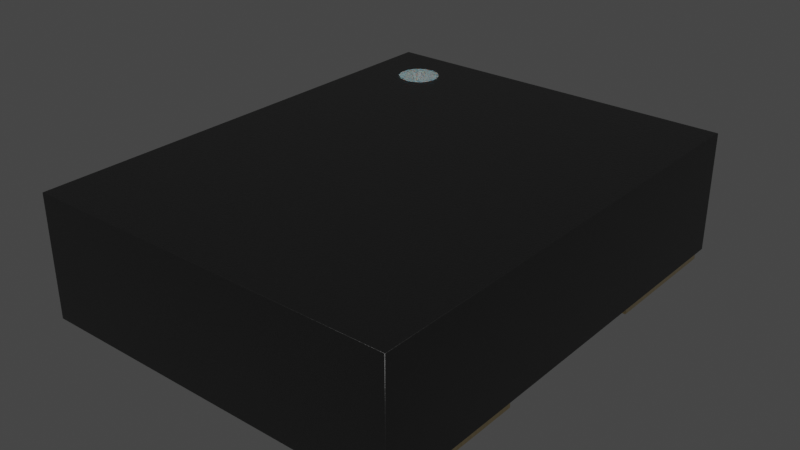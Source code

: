# Source: Oscillator_SMD_Abracon_ASEMB_3.2x2.5mm.blend  (saved by Blender 3.2.14; exported with 4.5.12 LTS)
import bpy
from mathutils import Matrix  # noqa: F401  (used for matrix-valued properties, if any)

bpy.ops.wm.read_factory_settings(use_empty=True)
scene = bpy.context.scene
scene.name = 'Scene'

# ---- collections
col_collection = bpy.data.collections.new('Collection'); scene.collection.children.link(col_collection)

# ---- materials (node trees are filled in below, after node groups)
mat_white_markings = bpy.data.materials.new('white_markings')
mat_white_markings.use_transparent_shadow = False
mat_white_markings.preview_render_type = 'FLAT'
mat_plastic_chip = bpy.data.materials.new('plastic_chip')
mat_plastic_chip.use_transparent_shadow = False
mat_plastic_chip.preview_render_type = 'CUBE'
mat_metal_goldpins_1 = bpy.data.materials.new('metal_goldpins_1')
mat_metal_goldpins_1.alpha_threshold = 0.0
mat_metal_goldpins_1.use_transparent_shadow = False
mat_metal_goldpins_1.preview_render_type = 'CUBE'
mat_metal_goldpins_1.diffuse_color = (0.5, 0.4018, 0.08046, 1.0)
mat_metal_goldpins_1.specular_color = (0.01, 0.05, 0.01)
mat_metal_goldpins_1.roughness = 0.5

# ---- material node trees
mat_white_markings.use_nodes = True; mat_white_markings.node_tree.nodes.clear()
_N = mat_white_markings.node_tree.nodes; _L = mat_white_markings.node_tree.links
n0 = _N.new('ShaderNodeOutputMaterial'); n0.name = 'Material Output'; n0.location = (300, 300)
n1 = _N.new('ShaderNodeBsdfPrincipled'); n1.name = 'Principled BSDF'; n1.location = (-34, 272)
n1.distribution = 'GGX'
n1.subsurface_method = 'BURLEY'
n1.inputs[1].default_value = 0.02
n1.inputs[2].default_value = 0.4636
n1.inputs[3].default_value = 1.4
n1.inputs[8].default_value = 1.0
n1.inputs[10].default_value = 0.3682
n1.inputs[13].default_value = 0.6591
n1.inputs[18].default_value = 0.2318
n1.inputs[20].default_value = 0.6709
n1.inputs[24].default_value = 0.1191
n1.inputs[27].default_value = (0.0, 0.0, 0.0, 1.0)
n1.inputs[28].default_value = 1.0
n2 = _N.new('ShaderNodeMapping'); n2.name = 'Mapping'; n2.location = (-1010, 265)
n2.inputs[3].default_value = (3.0, 1.0, 1.0)
n3 = _N.new('ShaderNodeTexCoord'); n3.name = 'Texture Coordinate'; n3.location = (-1250, 180)
n4 = _N.new('ShaderNodeBump'); n4.name = 'Bump'; n4.location = (-376, -99)
n4.inputs[0].default_value = 0.05
n4.inputs[1].default_value = 1.0
n4.inputs[2].default_value = 1.0
n5 = _N.new('ShaderNodeTexNoise'); n5.name = 'Noise Texture'; n5.location = (-662, 176)
n5.inputs[2].default_value = 88.0
n5.inputs[3].default_value = 10.8
n5.inputs[4].default_value = 0.9167
n5.inputs[8].default_value = 1.6
n6 = _N.new('ShaderNodeValToRGB'); n6.name = 'ColorRamp'; n6.location = (-354, 186)
while len(n6.color_ramp.elements) > 1: n6.color_ramp.elements.remove(n6.color_ramp.elements[-1])
n6.color_ramp.elements[0].position = 0.0; n6.color_ramp.elements[0].color = (0.2596, 0.2596, 0.2596, 1.0)
_e = n6.color_ramp.elements.new(1.0); _e.color = (0.6303, 0.6303, 0.6303, 1.0)
n7 = _N.new('ShaderNodeMix'); n7.name = 'Mix'; n7.location = (-204, 152)
n7.data_type = 'RGBA'
n7.inputs[0].default_value = 0.3682
n7.inputs[7].default_value = (0.2525, 0.2525, 0.2525, 1.0)
_L.new(n5.outputs[0], n6.inputs[0])
_L.new(n1.outputs[0], n0.inputs[0])
_L.new(n3.outputs[2], n2.inputs[0])
_L.new(n2.outputs[0], n5.inputs[0])
_L.new(n5.outputs[0], n4.inputs[3])
_L.new(n4.outputs[0], n1.inputs[5])
_L.new(n6.outputs[0], n7.inputs[6])
_L.new(n7.outputs[2], n1.inputs[0])
n0.is_active_output = True
mat_plastic_chip.use_nodes = True; mat_plastic_chip.node_tree.nodes.clear()
_N = mat_plastic_chip.node_tree.nodes; _L = mat_plastic_chip.node_tree.links
n0 = _N.new('ShaderNodeBsdfPrincipled'); n0.name = 'Principled BSDF'; n0.location = (10, 300)
n0.distribution = 'GGX'
n0.subsurface_method = 'BURLEY'
n0.inputs[0].default_value = (0.009312, 0.009312, 0.009312, 1.0)
n0.inputs[1].default_value = 0.1372
n0.inputs[2].default_value = 0.3706
n0.inputs[3].default_value = 1.45
n0.inputs[27].default_value = (0.0, 0.0, 0.0, 1.0)
n0.inputs[28].default_value = 1.0
n1 = _N.new('ShaderNodeOutputMaterial'); n1.name = 'Material Output'; n1.location = (300, 300)
n2 = _N.new('ShaderNodeTexNoise'); n2.name = 'Noise Texture'; n2.location = (-893, 54)
n2.inputs[2].default_value = 200.0
n2.inputs[3].default_value = 3.6
n2.inputs[4].default_value = 0.8375
n3 = _N.new('ShaderNodeBump'); n3.name = 'Bump'; n3.location = (-604, -53)
n3.inputs[0].default_value = 0.08
n3.inputs[1].default_value = 1.0
n3.inputs[2].default_value = 1.0
_L.new(n0.outputs[0], n1.inputs[0])
_L.new(n2.outputs[0], n3.inputs[3])
_L.new(n3.outputs[0], n0.inputs[5])
n1.is_active_output = True
mat_metal_goldpins_1.use_nodes = True; mat_metal_goldpins_1.node_tree.nodes.clear()
_N = mat_metal_goldpins_1.node_tree.nodes; _L = mat_metal_goldpins_1.node_tree.links
n0 = _N.new('ShaderNodeOutputMaterial'); n0.name = 'Material Output'; n0.location = (398, 300)
n1 = _N.new('ShaderNodeBsdfPrincipled'); n1.name = 'Principled BSDF'; n1.location = (108, 300)
n1.distribution = 'GGX'
n1.subsurface_method = 'BURLEY'
n1.inputs[1].default_value = 1.0
n1.inputs[2].default_value = 0.1841
n1.inputs[3].default_value = 1.45
n1.inputs[8].default_value = 1.0
n1.inputs[10].default_value = 0.02727
n1.inputs[13].default_value = 0.475
n1.inputs[20].default_value = 0.2891
n1.inputs[24].default_value = 0.03545
n1.inputs[27].default_value = (0.0, 0.0, 0.0, 1.0)
n1.inputs[28].default_value = 1.0
n2 = _N.new('ShaderNodeMapping'); n2.name = 'Mapping'; n2.location = (-783, 233)
n2.vector_type = 'VECTOR'
n2.inputs[3].default_value = (29.8, 40.0, 1.0)
n3 = _N.new('ShaderNodeTexCoord'); n3.name = 'Texture Coordinate'; n3.location = (-1071, 295)
n4 = _N.new('ShaderNodeTexNoise'); n4.name = 'Noise Texture'; n4.location = (-553, 188)
n4.inputs[3].default_value = 13.2
n4.inputs[4].default_value = 0.8833
n4.inputs[8].default_value = 4.0
n5 = _N.new('ShaderNodeValToRGB'); n5.name = 'ColorRamp'; n5.location = (-286, 264)
while len(n5.color_ramp.elements) > 1: n5.color_ramp.elements.remove(n5.color_ramp.elements[-1])
n5.color_ramp.elements[0].position = 0.3295; n5.color_ramp.elements[0].color = (0.9756, 0.7616, 0.4151, 1.0)
_e = n5.color_ramp.elements.new(0.8); _e.color = (0.2997, 0.2211, 0.05513, 1.0)
n6 = _N.new('ShaderNodeMix'); n6.name = 'Mix'; n6.location = (-62, 180)
n6.data_type = 'RGBA'
n6.inputs[0].default_value = 0.02727
n6.inputs[7].default_value = (0.5518, 0.2626, 0.03915, 1.0)
_L.new(n1.outputs[0], n0.inputs[0])
_L.new(n2.outputs[0], n4.inputs[0])
_L.new(n3.outputs[0], n2.inputs[0])
_L.new(n4.outputs[0], n5.inputs[0])
_L.new(n5.outputs[0], n6.inputs[6])
_L.new(n6.outputs[2], n1.inputs[0])
n0.is_active_output = True

# ---- world
world_world = bpy.data.worlds.new('World'); scene.world = world_world
world_world.use_nodes = True; world_world.node_tree.nodes.clear()
_N = world_world.node_tree.nodes; _L = world_world.node_tree.links
n0 = _N.new('ShaderNodeOutputWorld'); n0.name = 'World Output'; n0.location = (300, 300)
n1 = _N.new('ShaderNodeBackground'); n1.name = 'Background'; n1.location = (10, 300)
n1.inputs[0].default_value = (0.05088, 0.05088, 0.05088, 1.0)
_L.new(n1.outputs[0], n0.inputs[0])
n0.is_active_output = True
world_world.color = (0.05088, 0.05088, 0.05088)
world_world.use_sun_shadow = False
world_world.sun_shadow_jitter_overblur = 0.0

# ---- meshes
me_shape_9_indexedfaceset_003 = bpy.data.meshes.new('SHAPE_9_IndexedFaceSet.003')
me_shape_9_indexedfaceset_003.from_pydata([(-1.25, -1.6, 0.84), (0.4499, 1.5, 0.02002), (1.25, 1.6, 0.02002), (-0.4501, 0.8501, 0.02001), (-1.25, -0.5999, 0.02001), (-0.4501, -0.5999, 0.02001), (-1.25, -1.6, 0.02001), (1.25, -1.6, 0.02002), (1.25, -1.6, 0.84), (1.25, 1.6, 0.84), (-1.25, -0.5999, -0.009985), (-1.25, 1.5, -0.009985), (-1.25, 1.5, 0.02001), (-1.25, 1.6, 0.02001), (-1.25, 1.6, 0.84), (1.25, -1.5, 0.02002), (1.25, -0.5999, 0.02002), (1.25, 0.6001, 0.02002), (1.25, 1.5, 0.02002), (-0.4501, 1.5, -0.009985), (-0.4501, 1.5, 0.02001), (-1.25, 0.6001, 0.02001), (-0.7001, 0.6001, -0.009985), (-1.25, 0.6001, -0.009985), (-0.4501, -1.5, 0.02001), (-1.25, -1.5, 0.02001), (-0.4501, -0.5999, -0.009985), (-0.4501, -1.5, -0.009985), (-1.25, -1.5, -0.009985), (0.4499, 1.5, -0.009985), (1.25, 1.5, -0.009985), (0.4499, 0.6001, -0.009985), (0.4499, 0.6001, 0.02002), (1.25, 0.6001, -0.009985), (0.4499, -0.5999, 0.02002), (1.25, -1.5, -0.009985), (0.4499, -1.5, 0.02002), (0.4499, -0.5999, -0.009985), (1.25, -0.5999, -0.009985), (0.4499, -1.5, -0.009985), (-0.7001, 0.6001, 0.02001), (-0.4501, 0.8501, -0.009985), (-0.8557, 1.375, 0.84), (-0.8557, 1.375, 0.844), (-0.8284, 1.373, 0.84), (-0.8284, 1.373, 0.844), (-0.8022, 1.365, 0.84), (-0.8022, 1.365, 0.844), (-0.778, 1.352, 0.84), (-0.778, 1.352, 0.844), (-0.7567, 1.334, 0.84), (-0.7567, 1.334, 0.844), (-0.7393, 1.313, 0.84), (-0.7393, 1.313, 0.844), (-0.7264, 1.289, 0.84), (-0.7264, 1.289, 0.844), (-0.7184, 1.263, 0.84), (-0.7184, 1.263, 0.844), (-0.7157, 1.235, 0.84), (-0.7157, 1.235, 0.844), (-0.7184, 1.208, 0.84), (-0.7184, 1.208, 0.844), (-0.7264, 1.182, 0.84), (-0.7264, 1.182, 0.844), (-0.7393, 1.158, 0.84), (-0.7393, 1.158, 0.844), (-0.7567, 1.136, 0.84), (-0.7567, 1.136, 0.844), (-0.778, 1.119, 0.84), (-0.778, 1.119, 0.844), (-0.8022, 1.106, 0.84), (-0.8022, 1.106, 0.844), (-0.8284, 1.098, 0.84), (-0.8284, 1.098, 0.844), (-0.8557, 1.095, 0.84), (-0.8557, 1.095, 0.844), (-0.8831, 1.098, 0.84), (-0.8831, 1.098, 0.844), (-0.9093, 1.106, 0.84), (-0.9093, 1.106, 0.844), (-0.9335, 1.119, 0.84), (-0.9335, 1.119, 0.844), (-0.9547, 1.136, 0.84), (-0.9547, 1.136, 0.844), (-0.9721, 1.158, 0.84), (-0.9721, 1.158, 0.844), (-0.9851, 1.182, 0.84), (-0.9851, 1.182, 0.844), (-0.9931, 1.208, 0.84), (-0.9931, 1.208, 0.844), (-0.9957, 1.235, 0.84), (-0.9957, 1.235, 0.844), (-0.9931, 1.263, 0.84), (-0.9931, 1.263, 0.844), (-0.9851, 1.289, 0.84), (-0.9851, 1.289, 0.844), (-0.9721, 1.313, 0.84), (-0.9721, 1.313, 0.844), (-0.9547, 1.334, 0.84), (-0.9547, 1.334, 0.844), (-0.9335, 1.352, 0.84), (-0.9335, 1.352, 0.844), (-0.9093, 1.365, 0.84), (-0.9093, 1.365, 0.844), (-0.8831, 1.373, 0.84), (-0.8831, 1.373, 0.844)], [], [(3, 20, 19), (3, 19, 41), (1, 18, 2), (3, 32, 1), (3, 1, 20), (13, 1, 2), (13, 20, 1), (12, 20, 13), (40, 32, 3), (34, 16, 17), (34, 17, 32), (5, 34, 32), (5, 32, 40), (36, 7, 15), (4, 40, 21), (4, 5, 40), (24, 36, 34), (24, 34, 5), (6, 24, 25), (6, 7, 36), (6, 36, 24), (0, 7, 6), (0, 8, 7), (9, 14, 13), (9, 13, 2), (0, 6, 25), (4, 25, 28), (4, 28, 10), (4, 0, 25), (12, 21, 23), (12, 23, 11), (14, 4, 21), (14, 12, 13), (14, 0, 4), (14, 21, 12), (8, 15, 7), (16, 35, 15), (16, 38, 35), (16, 15, 8), (30, 33, 17), (18, 30, 17), (9, 17, 16), (9, 2, 18), (9, 16, 8), (9, 18, 17), (20, 12, 11), (20, 11, 19), (21, 40, 22), (21, 22, 23), (41, 19, 11), (22, 11, 23), (22, 41, 11), (5, 4, 10), (5, 10, 26), (24, 5, 26), (24, 26, 27), (25, 24, 27), (25, 27, 28), (27, 26, 10), (27, 10, 28), (18, 1, 29), (18, 29, 30), (32, 17, 33), (32, 33, 31), (1, 32, 31), (1, 31, 29), (31, 33, 30), (31, 30, 29), (16, 34, 37), (16, 37, 38), (36, 15, 35), (36, 35, 39), (34, 36, 39), (34, 39, 37), (39, 38, 37), (35, 38, 39), (8, 0, 14), (8, 14, 9), (3, 22, 40), (3, 41, 22), (42, 43, 45, 44), (44, 45, 47, 46), (46, 47, 49, 48), (48, 49, 51, 50), (50, 51, 53, 52), (52, 53, 55, 54), (54, 55, 57, 56), (56, 57, 59, 58), (58, 59, 61, 60), (60, 61, 63, 62), (62, 63, 65, 64), (64, 65, 67, 66), (66, 67, 69, 68), (68, 69, 71, 70), (70, 71, 73, 72), (72, 73, 75, 74), (74, 75, 77, 76), (76, 77, 79, 78), (78, 79, 81, 80), (80, 81, 83, 82), (82, 83, 85, 84), (84, 85, 87, 86), (86, 87, 89, 88), (88, 89, 91, 90), (90, 91, 93, 92), (92, 93, 95, 94), (94, 95, 97, 96), (96, 97, 99, 98), (98, 99, 101, 100), (100, 101, 103, 102), (45, 43, 105, 103, 101, 99, 97, 95, 93, 91, 89, 87, 85, 83, 81, 79, 77, 75, 73, 71, 69, 67, 65, 63, 61, 59, 57, 55, 53, 51, 49, 47), (102, 103, 105, 104), (104, 105, 43, 42), (42, 44, 46, 48, 50, 52, 54, 56, 58, 60, 62, 64, 66, 68, 70, 72, 74, 76, 78, 80, 82, 84, 86, 88, 90, 92, 94, 96, 98, 100, 102, 104)])
me_shape_9_indexedfaceset_003.polygons.foreach_set('use_smooth', [True] * 114)
me_shape_9_indexedfaceset_003.polygons.foreach_set('material_index', [2, 2, 1, 1, 1, 1, 1, 1, 1, 1, 1, 1, 1, 1, 1, 1, 1, 1, 1, 1, 1, 1, 1, 1, 1, 1, 2, 2, 1, 2, 2, 1, 1, 1, 1, 1, 2, 2, 1, 2, 2, 1, 1, 1, 1, 2, 2, 2, 2, 2, 2, 2, 2, 2, 2, 2, 2, 2, 2, 2, 2, 2, 2, 2, 2, 2, 2, 2, 2, 2, 2, 2, 2, 2, 2, 2, 1, 1, 1, 1, 0, 0, 0, 0, 0, 0, 0, 0, 0, 0, 0, 0, 0, 0, 0, 0, 0, 0, 0, 0, 0, 0, 0, 0, 0, 0, 0, 0, 0, 0, 0, 0, 0, 0])
_k = set([(0, 6), (0, 8), (0, 14), (1, 18), (1, 29), (1, 32), (2, 9), (2, 13), (2, 18), (3, 20), (3, 40), (3, 41), (4, 5), (4, 10), (4, 21), (5, 24), (5, 26), (6, 7), (6, 25), (7, 8), (7, 15), (8, 9), (9, 14), (10, 26), (10, 28), (11, 12), (11, 19), (11, 23), (12, 13), (12, 20), (13, 14), (15, 35), (15, 36), (16, 17), (16, 34), (16, 38), (17, 32), (17, 33), (18, 30), (19, 20), (19, 41), (21, 23), (21, 40), (22, 23), (22, 40), (22, 41), (24, 25), (24, 27), (25, 28), (26, 27), (27, 28), (29, 30), (29, 31), (30, 33), (31, 32), (31, 33), (34, 36), (34, 37), (35, 38), (35, 39), (36, 39), (37, 38), (37, 39), (42, 44), (42, 104), (43, 45), (43, 105), (44, 46), (45, 47), (46, 48), (47, 49), (48, 50), (49, 51), (50, 52), (51, 53), (52, 54), (53, 55), (54, 56), (55, 57), (56, 58), (57, 59), (58, 60), (59, 61), (60, 62), (61, 63), (62, 64), (63, 65), (64, 66), (65, 67), (66, 68), (67, 69), (68, 70), (69, 71), (70, 72), (71, 73), (72, 74), (73, 75), (74, 76), (75, 77), (76, 78), (77, 79), (78, 80), (79, 81), (80, 82), (81, 83), (82, 84), (83, 85), (84, 86), (85, 87), (86, 88), (87, 89), (88, 90), (89, 91), (90, 92), (91, 93), (92, 94), (93, 95), (94, 96), (95, 97), (96, 98), (97, 99), (98, 100), (99, 101), (100, 102), (101, 103), (102, 104), (103, 105)])
me_shape_9_indexedfaceset_003.attributes.new('sharp_edge', 'BOOLEAN', 'EDGE').data.foreach_set('value', [ (min(e.vertices), max(e.vertices)) in _k for e in me_shape_9_indexedfaceset_003.edges])
_uv = me_shape_9_indexedfaceset_003.uv_layers.new(name='UVMap')
_uv.uv.foreach_set('vector', [0.6387, 0.406, 0.8419, 0.406, 0.8419, 0.3967, 0.6387, 0.406, 0.8419, 0.3967, 0.6387, 0.3967, 0.7294, 0.8419, 0.9794, 0.8419, 0.9794, 0.8731, 0.4482, 0.6387, 0.7294, 0.5606, 0.7294, 0.8419, 0.4482, 0.6387, 0.7294, 0.8419, 0.4482, 0.8419, 0.1982, 0.8731, 0.7294, 0.8419, 0.9794, 0.8731, 0.1982, 0.8731, 0.4482, 0.8419, 0.7294, 0.8419, 0.1982, 0.8419, 0.4482, 0.8419, 0.1982, 0.8731, 0.37, 0.5606, 0.7294, 0.5606, 0.4482, 0.6387, 0.7294, 0.1856, 0.9794, 0.1856, 0.9794, 0.5606, 0.7294, 0.1856, 0.9794, 0.5606, 0.7294, 0.5606, 0.4482, 0.1856, 0.7294, 0.1856, 0.7294, 0.5606, 0.4482, 0.1856, 0.7294, 0.5606, 0.37, 0.5606, 0.7294, -0.09563, 0.9794, -0.1269, 0.9794, -0.09563, 0.1982, 0.1856, 0.37, 0.5606, 0.1982, 0.5606, 0.1982, 0.1856, 0.4482, 0.1856, 0.37, 0.5606, 0.4482, -0.09563, 0.7294, -0.09563, 0.7294, 0.1856, 0.4482, -0.09563, 0.7294, 0.1856, 0.4482, 0.1856, 0.1982, -0.1269, 0.4482, -0.09563, 0.1982, -0.09563, 0.1982, -0.1269, 0.9794, -0.1269, 0.7294, -0.09563, 0.1982, -0.1269, 0.7294, -0.09563, 0.4482, -0.09563, 0.1982, 0.6623, 0.9794, 0.406, 0.1982, 0.406, 0.1982, 0.6623, 0.9794, 0.6623, 0.9794, 0.406, 0.9794, 0.6623, 0.1982, 0.6623, 0.1982, 0.406, 0.9794, 0.6623, 0.1982, 0.406, 0.9794, 0.406, -0.1269, 0.6623, -0.1269, 0.406, -0.09563, 0.406, 0.1856, 0.406, -0.09563, 0.406, -0.09563, 0.3967, 0.1856, 0.406, -0.09563, 0.3967, 0.1856, 0.3967, 0.1856, 0.406, -0.1269, 0.6623, -0.09563, 0.406, 0.8419, 0.406, 0.5606, 0.406, 0.5606, 0.3967, 0.8419, 0.406, 0.5606, 0.3967, 0.8419, 0.3967, 0.8731, 0.6623, 0.1856, 0.406, 0.5606, 0.406, 0.8731, 0.6623, 0.8419, 0.406, 0.8731, 0.406, 0.8731, 0.6623, -0.1269, 0.6623, 0.1856, 0.406, 0.8731, 0.6623, 0.5606, 0.406, 0.8419, 0.406, -0.1269, 0.6623, -0.09563, 0.406, -0.1269, 0.406, 0.1856, 0.406, -0.09563, 0.3967, -0.09563, 0.406, 0.1856, 0.406, 0.1856, 0.3967, -0.09563, 0.3967, 0.1856, 0.406, -0.09563, 0.406, -0.1269, 0.6623, 0.8419, 0.3967, 0.5606, 0.3967, 0.5606, 0.406, 0.8419, 0.406, 0.8419, 0.3967, 0.5606, 0.406, 0.8731, 0.6623, 0.5606, 0.406, 0.1856, 0.406, 0.8731, 0.6623, 0.8731, 0.406, 0.8419, 0.406, 0.8731, 0.6623, 0.1856, 0.406, -0.1269, 0.6623, 0.8731, 0.6623, 0.8419, 0.406, 0.5606, 0.406, 0.4482, 0.406, 0.1982, 0.406, 0.1982, 0.3967, 0.4482, 0.406, 0.1982, 0.3967, 0.4482, 0.3967, 0.1982, 0.406, 0.37, 0.406, 0.37, 0.3967, 0.1982, 0.406, 0.37, 0.3967, 0.1982, 0.3967, 0.4482, 0.6387, 0.4482, 0.8419, 0.1982, 0.8419, 0.37, 0.5606, 0.1982, 0.8419, 0.1982, 0.5606, 0.37, 0.5606, 0.4482, 0.6387, 0.1982, 0.8419, 0.4482, 0.406, 0.1982, 0.406, 0.1982, 0.3967, 0.4482, 0.406, 0.1982, 0.3967, 0.4482, 0.3967, -0.09563, 0.406, 0.1856, 0.406, 0.1856, 0.3967, -0.09563, 0.406, 0.1856, 0.3967, -0.09563, 0.3967, 0.1982, 0.406, 0.4482, 0.406, 0.4482, 0.3967, 0.1982, 0.406, 0.4482, 0.3967, 0.1982, 0.3967, 0.4482, -0.09563, 0.4482, 0.1856, 0.1982, 0.1856, 0.4482, -0.09563, 0.1982, 0.1856, 0.1982, -0.09563, 0.9794, 0.406, 0.7294, 0.406, 0.7294, 0.3967, 0.9794, 0.406, 0.7294, 0.3967, 0.9794, 0.3967, 0.7294, 0.406, 0.9794, 0.406, 0.9794, 0.3967, 0.7294, 0.406, 0.9794, 0.3967, 0.7294, 0.3967, 0.8419, 0.406, 0.5606, 0.406, 0.5606, 0.3967, 0.8419, 0.406, 0.5606, 0.3967, 0.8419, 0.3967, 0.7294, 0.5606, 0.9794, 0.5606, 0.9794, 0.8419, 0.7294, 0.5606, 0.9794, 0.8419, 0.7294, 0.8419, 0.9794, 0.406, 0.7294, 0.406, 0.7294, 0.3967, 0.9794, 0.406, 0.7294, 0.3967, 0.9794, 0.3967, 0.7294, 0.406, 0.9794, 0.406, 0.9794, 0.3967, 0.7294, 0.406, 0.9794, 0.3967, 0.7294, 0.3967, 0.1856, 0.406, -0.09563, 0.406, -0.09563, 0.3967, 0.1856, 0.406, -0.09563, 0.3967, 0.1856, 0.3967, 0.7294, -0.09563, 0.9794, 0.1856, 0.7294, 0.1856, 0.9794, -0.09563, 0.9794, 0.1856, 0.7294, -0.09563, 0.9794, -0.1269, 0.1982, -0.1269, 0.1982, 0.8731, 0.9794, -0.1269, 0.1982, 0.8731, 0.9794, 0.8731, 0.4482, 0.406, 0.37, 0.3967, 0.37, 0.406, 0.4482, 0.406, 0.4482, 0.3967, 0.37, 0.3967, 0.3214, 0.6623, 0.3214, 0.6635, 0.3299, 0.6635, 0.3299, 0.6623, 0.3299, 0.6623, 0.3299, 0.6635, 0.3381, 0.6635, 0.3381, 0.6623, 0.3381, 0.6623, 0.3381, 0.6635, 0.3457, 0.6635, 0.3457, 0.6623, 0.3457, 0.6623, 0.3457, 0.6635, 0.3523, 0.6635, 0.3523, 0.6623, 0.7901, 0.6623, 0.7901, 0.6635, 0.7835, 0.6635, 0.7835, 0.6623, 0.7835, 0.6623, 0.7835, 0.6635, 0.7759, 0.6635, 0.7759, 0.6623, 0.7759, 0.6623, 0.7759, 0.6635, 0.7677, 0.6635, 0.7677, 0.6623, 0.7677, 0.6623, 0.7677, 0.6635, 0.7592, 0.6635, 0.7592, 0.6623, 0.7592, 0.6623, 0.7592, 0.6635, 0.7506, 0.6635, 0.7506, 0.6623, 0.7506, 0.6623, 0.7506, 0.6635, 0.7424, 0.6635, 0.7424, 0.6623, 0.7424, 0.6623, 0.7424, 0.6635, 0.7349, 0.6635, 0.7349, 0.6623, 0.7349, 0.6623, 0.7349, 0.6635, 0.7282, 0.6635, 0.7282, 0.6623, 0.3523, 0.6623, 0.3523, 0.6635, 0.3457, 0.6635, 0.3457, 0.6623, 0.3457, 0.6623, 0.3457, 0.6635, 0.3381, 0.6635, 0.3381, 0.6623, 0.3381, 0.6623, 0.3381, 0.6635, 0.3299, 0.6635, 0.3299, 0.6623, 0.3299, 0.6623, 0.3299, 0.6635, 0.3214, 0.6635, 0.3214, 0.6623, 0.3214, 0.6623, 0.3214, 0.6635, 0.3129, 0.6635, 0.3129, 0.6623, 0.3129, 0.6623, 0.3129, 0.6635, 0.3047, 0.6635, 0.3047, 0.6623, 0.3047, 0.6623, 0.3047, 0.6635, 0.2971, 0.6635, 0.2971, 0.6623, 0.2971, 0.6623, 0.2971, 0.6635, 0.2905, 0.6635, 0.2905, 0.6623, 0.7282, 0.6623, 0.7282, 0.6635, 0.7349, 0.6635, 0.7349, 0.6623, 0.7349, 0.6623, 0.7349, 0.6635, 0.7424, 0.6635, 0.7424, 0.6623, 0.7424, 0.6623, 0.7424, 0.6635, 0.7506, 0.6635, 0.7506, 0.6623, 0.7506, 0.6623, 0.7506, 0.6635, 0.7592, 0.6635, 0.7592, 0.6623, 0.7592, 0.6623, 0.7592, 0.6635, 0.7677, 0.6635, 0.7677, 0.6623, 0.7677, 0.6623, 0.7677, 0.6635, 0.7759, 0.6635, 0.7759, 0.6623, 0.7759, 0.6623, 0.7759, 0.6635, 0.7835, 0.6635, 0.7835, 0.6623, 0.7835, 0.6623, 0.7835, 0.6635, 0.7901, 0.6635, 0.7901, 0.6623, 0.2905, 0.6623, 0.2905, 0.6635, 0.2971, 0.6635, 0.2971, 0.6623, 0.2971, 0.6623, 0.2971, 0.6635, 0.3047, 0.6635, 0.3047, 0.6623, 0.3299, 0.8021, 0.3214, 0.8029, 0.3129, 0.8021, 0.3047, 0.7996, 0.2971, 0.7956, 0.2905, 0.7901, 0.285, 0.7835, 0.281, 0.7759, 0.2785, 0.7677, 0.2776, 0.7592, 0.2785, 0.7506, 0.281, 0.7424, 0.285, 0.7349, 0.2905, 0.7282, 0.2971, 0.7228, 0.3047, 0.7188, 0.3129, 0.7163, 0.3214, 0.7154, 0.3299, 0.7163, 0.3381, 0.7188, 0.3457, 0.7228, 0.3523, 0.7282, 0.3578, 0.7349, 0.3618, 0.7424, 0.3643, 0.7506, 0.3651, 0.7592, 0.3643, 0.7677, 0.3618, 0.7759, 0.3578, 0.7835, 0.3523, 0.7901, 0.3457, 0.7956, 0.3381, 0.7996, 0.3047, 0.6623, 0.3047, 0.6635, 0.3129, 0.6635, 0.3129, 0.6623, 0.3129, 0.6623, 0.3129, 0.6635, 0.3214, 0.6635, 0.3214, 0.6623, 0.3214, 0.8029, 0.3299, 0.8021, 0.3381, 0.7996, 0.3457, 0.7956, 0.3523, 0.7901, 0.3578, 0.7835, 0.3618, 0.7759, 0.3643, 0.7677, 0.3651, 0.7592, 0.3643, 0.7506, 0.3618, 0.7424, 0.3578, 0.7349, 0.3523, 0.7282, 0.3457, 0.7228, 0.3381, 0.7188, 0.3299, 0.7163, 0.3214, 0.7154, 0.3129, 0.7163, 0.3047, 0.7188, 0.2971, 0.7228, 0.2905, 0.7282, 0.285, 0.7349, 0.281, 0.7424, 0.2785, 0.7506, 0.2776, 0.7592, 0.2785, 0.7677, 0.281, 0.7759, 0.285, 0.7835, 0.2905, 0.7901, 0.2971, 0.7956, 0.3047, 0.7996, 0.3129, 0.8021])
me_shape_9_indexedfaceset_003.materials.append(mat_white_markings)
me_shape_9_indexedfaceset_003.materials.append(mat_plastic_chip)
me_shape_9_indexedfaceset_003.materials.append(mat_metal_goldpins_1)
me_shape_9_indexedfaceset_003.update()
me_shape_9_indexedfaceset_003.normals_split_custom_set([tuple(v) for v in zip(*[iter([-1.0, 1.164e-07, 0.0, -1.0, 9.552e-08, 0.0, -1.0, 9.615e-08, 0.0, -1.0, 1.164e-07, 0.0, -1.0, 9.615e-08, 0.0, -1.0, 1.171e-07, 0.0, -5.446e-08, 4.95e-08, 1.0, -3.492e-08, 0.0, 1.0, -3.599e-08, 6.605e-09, 1.0, -5.86e-08, 2.752e-08, 1.0, -5.38e-08, 8.547e-10, 1.0, -5.446e-08, 4.95e-08, 1.0, -5.86e-08, 2.752e-08, 1.0, -5.446e-08, 4.95e-08, 1.0, -6.521e-08, -1.484e-07, 1.0, -3.678e-08, -6.557e-09, 1.0, -5.446e-08, 4.95e-08, 1.0, -3.599e-08, 6.605e-09, 1.0, -3.678e-08, -6.557e-09, 1.0, -6.521e-08, -1.484e-07, 1.0, -5.446e-08, 4.95e-08, 1.0, -3.492e-08, 0.0, 1.0, -6.521e-08, -1.484e-07, 1.0, -3.678e-08, -6.557e-09, 1.0, -4.991e-08, 5.357e-09, 1.0, -5.38e-08, 8.547e-10, 1.0, -5.86e-08, 2.752e-08, 1.0, -5.799e-08, 1.462e-15, 1.0, -3.881e-08, 0.0, 1.0, -3.793e-08, 0.0, 1.0, -5.799e-08, 1.462e-15, 1.0, -3.793e-08, 0.0, 1.0, -5.38e-08, 8.547e-10, 1.0, -5.575e-08, -4.194e-09, 1.0, -5.799e-08, 1.462e-15, 1.0, -5.38e-08, 8.547e-10, 1.0, -5.575e-08, -4.194e-09, 1.0, -5.38e-08, 8.547e-10, 1.0, -4.991e-08, 5.357e-09, 1.0, -5.356e-08, -4.95e-08, 1.0, -3.599e-08, -6.605e-09, 1.0, -3.492e-08, 0.0, 1.0, -4.081e-08, -5.638e-09, 1.0, -4.991e-08, 5.357e-09, 1.0, -5.644e-08, 0.0, 1.0, -4.081e-08, -5.638e-09, 1.0, -5.575e-08, -4.194e-09, 1.0, -4.991e-08, 5.357e-09, 1.0, -6.306e-08, 1.484e-07, 1.0, -5.356e-08, -4.95e-08, 1.0, -5.799e-08, 1.462e-15, 1.0, -6.306e-08, 1.484e-07, 1.0, -5.799e-08, 1.462e-15, 1.0, -5.575e-08, -4.194e-09, 1.0, -4.192e-08, 6.557e-09, 1.0, -6.306e-08, 1.484e-07, 1.0, -4.075e-08, 0.0, 1.0, -4.192e-08, 6.557e-09, 1.0, -3.599e-08, -6.605e-09, 1.0, -5.356e-08, -4.95e-08, 1.0, -4.192e-08, 6.557e-09, 1.0, -5.356e-08, -4.95e-08, 1.0, -6.306e-08, 1.484e-07, 1.0, 0.0, 1.0, 1.669e-07, 0.0, 1.0, -2.736e-08, 0.0, 1.0, 2.326e-07, 0.0, 1.0, 1.669e-07, 0.0, 1.0, -9.306e-08, 0.0, 1.0, -2.736e-08, 0.0, -1.0, -3.755e-08, 0.0, -1.0, -1.861e-07, 0.0, -1.0, -1.485e-07, 0.0, -1.0, -3.755e-08, 0.0, -1.0, -1.485e-07, 0.0, -1.0, 0.0, 1.0, 0.0, 1.255e-07, 1.0, 0.0, 1.454e-07, 1.0, 0.0, 9.692e-08, 1.0, 0.0, 6.569e-08, 1.0, 0.0, 9.692e-08, 1.0, 0.0, 0.0, 1.0, 0.0, 6.569e-08, 1.0, 0.0, 0.0, 1.0, 0.0, 0.0, 1.0, 0.0, 6.569e-08, 1.0, 0.0, 1.255e-07, 1.0, 0.0, 9.692e-08, 1.0, -8.946e-08, 1.027e-07, 1.0, 0.0, 2.354e-08, 1.0, -5.814e-09, 0.0, 1.0, -8.946e-08, 1.027e-07, 1.0, -5.814e-09, 0.0, 1.0, -2.742e-07, 0.0, 1.0, 0.0, 1.124e-07, 1.0, 0.0, 6.569e-08, 1.0, 0.0, 2.354e-08, 1.0, 0.0, 1.124e-07, 1.0, -8.946e-08, 1.027e-07, 1.0, 0.0, 1.454e-07, 1.0, 0.0, 1.124e-07, 1.0, 0.0, 1.255e-07, 1.0, 0.0, 6.569e-08, 1.0, 0.0, 1.124e-07, 1.0, 0.0, 2.354e-08, 1.0, -8.946e-08, 1.027e-07, -1.0, 3.973e-08, -2.51e-07, -1.0, 0.0, -1.938e-07, -1.0, 0.0, -2.908e-07, -1.0, 4.045e-08, -1.314e-07, -1.0, 0.0, 0.0, -1.0, 0.0, -1.938e-07, -1.0, 4.045e-08, -1.314e-07, -1.0, 0.0, 0.0, -1.0, 0.0, 0.0, -1.0, 4.045e-08, -1.314e-07, -1.0, 0.0, -1.938e-07, -1.0, 3.973e-08, -2.51e-07, -1.0, 0.0, 0.0, -1.0, 0.0, 0.0, -1.0, 0.0, 0.0, -1.0, 0.0, 0.0, -1.0, 0.0, 0.0, -1.0, 0.0, 0.0, -1.0, 2.064e-08, -4.54e-08, -1.0, 0.0, 0.0, -1.0, 4.045e-08, -1.314e-07, -1.0, 2.064e-08, -4.54e-08, -1.0, 0.0, 0.0, -1.0, 0.0, 0.0, -1.0, 2.064e-08, -4.54e-08, -1.0, 4.045e-08, -1.314e-07, -1.0, 3.973e-08, -2.51e-07, -1.0, 2.064e-08, -4.54e-08, -1.0, 0.0, 0.0, -1.0, 0.0, 0.0, 0.0, -1.0, 0.0, 0.0, -1.0, 0.0, 0.0, -1.0, 0.0, 0.0, -1.0, 0.0, 0.0, -1.0, 0.0, 0.0, -1.0, 0.0, 0.0, 1.0, 0.0, 0.0, 1.0, 0.0, 0.0, 1.0, 0.0, 0.0, 1.0, 0.0, 0.0, 1.0, 0.0, 0.0, 1.0, 0.0, 1.56e-07, 2.376e-07, 1.0, 4.478e-07, 5.96e-07, 1.0, -7.539e-08, 1.13e-07, 1.0, -3.414e-07, -1.751e-07, 1.0, -7.539e-08, 1.13e-07, 1.0, -7.601e-07, -4.305e-07, 1.0, -3.414e-07, -1.751e-07, 1.0, 1.56e-07, 2.376e-07, 1.0, -7.539e-08, 1.13e-07, 1.0, 0.0, -1.0, 0.0, 0.0, -1.0, 0.0, 0.0, -1.0, 0.0, 0.0, -1.0, 0.0, 0.0, -1.0, 0.0, 0.0, -1.0, 0.0, -1.0, 1.38e-07, 0.0, -1.0, 1.38e-07, 0.0, -1.0, 1.38e-07, 0.0, -1.0, 1.38e-07, 0.0, -1.0, 1.38e-07, 0.0, -1.0, 1.38e-07, 0.0, 0.0, 1.0, 0.0, 0.0, 1.0, 0.0, 0.0, 1.0, 0.0, 0.0, 1.0, 0.0, 0.0, 1.0, 0.0, 0.0, 1.0, 0.0, -3.622e-08, 4.565e-15, 1.0, -3.622e-08, 9.869e-15, 1.0, -3.622e-08, 5.303e-15, 1.0, -3.622e-08, 4.565e-15, 1.0, -3.622e-08, 5.303e-15, 1.0, -3.622e-08, 0.0, 1.0, 0.0, -1.0, 0.0, 0.0, -1.0, 0.0, 0.0, -1.0, 0.0, 0.0, -1.0, 0.0, 0.0, -1.0, 0.0, 0.0, -1.0, 0.0, 7.451e-08, 1.0, 0.0, 7.451e-08, 1.0, 0.0, 7.451e-08, 1.0, 0.0, 7.451e-08, 1.0, 0.0, 7.451e-08, 1.0, 0.0, 7.451e-08, 1.0, 0.0, 1.0, -2.926e-09, 8.427e-08, 1.0, -1.38e-07, 3.974e-06, 1.0, -1.35e-07, 3.889e-06, 1.0, -2.926e-09, 8.427e-08, 1.0, -1.35e-07, 3.889e-06, 1.0, 0.0, 0.0, -3.761e-08, 0.0, 1.0, -3.881e-08, 0.0, 1.0, -3.741e-08, 0.0, 1.0, -3.761e-08, 0.0, 1.0, -3.741e-08, 0.0, 1.0, -3.622e-08, 0.0, 1.0, -1.49e-07, -1.0, 0.0, -1.49e-07, -1.0, 0.0, -1.49e-07, -1.0, 0.0, -1.49e-07, -1.0, 0.0, -1.49e-07, -1.0, 0.0, -1.49e-07, -1.0, 0.0, 0.0, 1.0, 0.0, 0.0, 1.0, 0.0, 0.0, 1.0, 0.0, 0.0, 1.0, 0.0, 0.0, 1.0, 0.0, 0.0, 1.0, 0.0, 1.0, 0.0, 0.0, 1.0, 0.0, 0.0, 1.0, 0.0, 0.0, 1.0, 0.0, 0.0, 1.0, 0.0, 0.0, 1.0, 0.0, 0.0, -3.708e-08, 0.0, 1.0, -3.722e-08, 0.0, 1.0, -3.809e-08, 0.0, 1.0, -3.622e-08, 0.0, 1.0, -3.722e-08, 0.0, 1.0, -3.708e-08, 0.0, 1.0, 2.517e-08, -2.526e-15, -1.0, 0.0, -1.776e-15, -1.0, 3.444e-08, -2.803e-15, -1.0, 2.517e-08, -2.526e-15, -1.0, 3.444e-08, -2.803e-15, -1.0, 5.96e-08, -3.553e-15, -1.0, -0.7071, 0.7071, 0.0, -0.7071, 0.7071, 0.0, -0.7071, 0.7071, 0.0, -0.7071, 0.7071, 0.0, -0.7071, 0.7071, 0.0, -0.7071, 0.7071, 0.0, 0.0, 1.0, 0.0, 0.0, 1.0, 0.0, 0.1951, 0.9808, 0.0, 0.1951, 0.9808, 0.0, 0.1951, 0.9808, 0.0, 0.1951, 0.9808, 0.0, 0.3827, 0.9239, 0.0, 0.3827, 0.9239, 0.0, 0.3827, 0.9239, 0.0, 0.3827, 0.9239, 0.0, 0.5556, 0.8315, 0.0, 0.5556, 0.8315, 0.0, 0.5556, 0.8315, 0.0, 0.5556, 0.8315, 0.0, 0.7071, 0.7071, 0.0, 0.7071, 0.7071, 0.0, 0.7071, 0.7071, 0.0, 0.7071, 0.7071, 0.0, 0.8315, 0.5556, 0.0, 0.8315, 0.5556, 0.0, 0.8315, 0.5556, 0.0, 0.8315, 0.5556, 0.0, 0.9239, 0.3827, 0.0, 0.9239, 0.3827, 0.0, 0.9239, 0.3827, 0.0, 0.9239, 0.3827, 0.0, 0.9808, 0.1951, 0.0, 0.9808, 0.1951, 0.0, 0.9808, 0.1951, 0.0, 0.9808, 0.1951, 0.0, 1.0, 0.0, 0.0, 1.0, 0.0, 0.0, 1.0, 0.0, 0.0, 1.0, 0.0, 0.0, 0.9808, -0.1951, 0.0, 0.9808, -0.1951, 0.0, 0.9808, -0.1951, 0.0, 0.9808, -0.1951, 0.0, 0.9239, -0.3827, 0.0, 0.9239, -0.3827, 0.0, 0.9239, -0.3827, 0.0, 0.9239, -0.3827, 0.0, 0.8315, -0.5556, 0.0, 0.8315, -0.5556, 0.0, 0.8315, -0.5556, 0.0, 0.8315, -0.5556, 0.0, 0.7071, -0.7071, 0.0, 0.7071, -0.7071, 0.0, 0.7071, -0.7071, 0.0, 0.7071, -0.7071, 0.0, 0.5556, -0.8315, 0.0, 0.5556, -0.8315, 0.0, 0.5556, -0.8315, 0.0, 0.5556, -0.8315, 0.0, 0.3827, -0.9239, 0.0, 0.3827, -0.9239, 0.0, 0.3827, -0.9239, 0.0, 0.3827, -0.9239, 0.0, 0.1951, -0.9808, 0.0, 0.1951, -0.9808, 0.0, 0.1951, -0.9808, 0.0, 0.1951, -0.9808, 0.0, 0.0, -1.0, 0.0, 0.0, -1.0, 0.0, 0.0, -1.0, 0.0, 0.0, -1.0, 0.0, -0.1951, -0.9808, 0.0, -0.1951, -0.9808, 0.0, -0.1951, -0.9808, 0.0, -0.1951, -0.9808, 0.0, -0.3827, -0.9239, 0.0, -0.3827, -0.9239, 0.0, -0.3827, -0.9239, 0.0, -0.3827, -0.9239, 0.0, -0.5556, -0.8315, 0.0, -0.5556, -0.8315, 0.0, -0.5556, -0.8315, 0.0, -0.5556, -0.8315, 0.0, -0.7071, -0.7071, 0.0, -0.7071, -0.7071, 0.0, -0.7071, -0.7071, 0.0, -0.7071, -0.7071, 0.0, -0.8315, -0.5556, 0.0, -0.8315, -0.5556, 0.0, -0.8315, -0.5556, 0.0, -0.8315, -0.5556, 0.0, -0.9239, -0.3827, 0.0, -0.9239, -0.3827, 0.0, -0.9239, -0.3827, 0.0, -0.9239, -0.3827, 0.0, -0.9808, -0.1951, 0.0, -0.9808, -0.1951, 0.0, -0.9808, -0.1951, 0.0, -0.9808, -0.1951, 0.0, -1.0, 0.0, 0.0, -1.0, 0.0, 0.0, -1.0, 0.0, 0.0, -1.0, 0.0, 0.0, -0.9808, 0.1951, 0.0, -0.9808, 0.1951, 0.0, -0.9808, 0.1951, 0.0, -0.9808, 0.1951, 0.0, -0.9239, 0.3827, 0.0, -0.9239, 0.3827, 0.0, -0.9239, 0.3827, 0.0, -0.9239, 0.3827, 0.0, -0.8315, 0.5556, 0.0, -0.8315, 0.5556, 0.0, -0.8315, 0.5556, 0.0, -0.8315, 0.5556, 0.0, -0.7071, 0.7071, 0.0, -0.7071, 0.7071, 0.0, -0.7071, 0.7071, 0.0, -0.7071, 0.7071, 0.0, -0.5556, 0.8315, 0.0, -0.5556, 0.8315, 0.0, -0.5556, 0.8315, 0.0, -0.5556, 0.8315, 0.0, -0.3827, 0.9239, 0.0, -0.3827, 0.9239, 0.0, 2.588e-07, 0.0, 1.0, 2.588e-07, 0.0, 1.0, 2.588e-07, 0.0, 1.0, 2.588e-07, 0.0, 1.0, 2.588e-07, 0.0, 1.0, 2.588e-07, 0.0, 1.0, 2.588e-07, 0.0, 1.0, 2.588e-07, 0.0, 1.0, 2.588e-07, 0.0, 1.0, 2.588e-07, 0.0, 1.0, 2.588e-07, 0.0, 1.0, 2.588e-07, 0.0, 1.0, 2.588e-07, 0.0, 1.0, 2.588e-07, 0.0, 1.0, 2.588e-07, 0.0, 1.0, 2.588e-07, 0.0, 1.0, 2.588e-07, 0.0, 1.0, 2.588e-07, 0.0, 1.0, 2.588e-07, 0.0, 1.0, 2.588e-07, 0.0, 1.0, 2.588e-07, 0.0, 1.0, 2.588e-07, 0.0, 1.0, 2.588e-07, 0.0, 1.0, 2.588e-07, 0.0, 1.0, 2.588e-07, 0.0, 1.0, 2.588e-07, 0.0, 1.0, 2.588e-07, 0.0, 1.0, 2.588e-07, 0.0, 1.0, 2.588e-07, 0.0, 1.0, 2.588e-07, 0.0, 1.0, 2.588e-07, 0.0, 1.0, 2.588e-07, 0.0, 1.0, -0.3827, 0.9239, 0.0, -0.3827, 0.9239, 0.0, -0.1951, 0.9808, 0.0, -0.1951, 0.9808, 0.0, -0.1951, 0.9808, 0.0, -0.1951, 0.9808, 0.0, 0.0, 1.0, 0.0, 0.0, 1.0, 0.0, 1.446e-07, 0.0, -1.0, 1.446e-07, 0.0, -1.0, 1.446e-07, 0.0, -1.0, 1.446e-07, 0.0, -1.0, 1.446e-07, 0.0, -1.0, 1.446e-07, 0.0, -1.0, 1.446e-07, 0.0, -1.0, 1.446e-07, 0.0, -1.0, 1.446e-07, 0.0, -1.0, 1.446e-07, 0.0, -1.0, 1.446e-07, 0.0, -1.0, 1.446e-07, 0.0, -1.0, 1.446e-07, 0.0, -1.0, 1.446e-07, 0.0, -1.0, 1.446e-07, 0.0, -1.0, 1.446e-07, 0.0, -1.0, 1.446e-07, 0.0, -1.0, 1.446e-07, 0.0, -1.0, 1.446e-07, 0.0, -1.0, 1.446e-07, 0.0, -1.0, 1.446e-07, 0.0, -1.0, 1.446e-07, 0.0, -1.0, 1.446e-07, 0.0, -1.0, 1.446e-07, 0.0, -1.0, 1.446e-07, 0.0, -1.0, 1.446e-07, 0.0, -1.0, 1.446e-07, 0.0, -1.0, 1.446e-07, 0.0, -1.0, 1.446e-07, 0.0, -1.0, 1.446e-07, 0.0, -1.0, 1.446e-07, 0.0, -1.0, 1.446e-07, 0.0, -1.0])] * 3)])

# ---- objects
ob_shape_9_indexedfaceset = bpy.data.objects.new('SHAPE_9_IndexedFaceSet', me_shape_9_indexedfaceset_003)

# ---- transforms, parenting, visibility, modifiers, constraints
ob_shape_9_indexedfaceset.location = (0.0, 0.0, 0.0)
_m = ob_shape_9_indexedfaceset.modifiers.new('Bevel', 'BEVEL')

# ---- collection membership
col_collection.objects.link(ob_shape_9_indexedfaceset)

# ---- scene / render settings (as saved in the file)
scene.frame_start = 1; scene.frame_end = 250; scene.frame_set(1)
scene.render.engine = 'BLENDER_EEVEE_NEXT'
scene.cycles.sampling_pattern = 'TABULATED_SOBOL'
scene.cycles.use_light_tree = False
scene.view_settings.view_transform = 'Filmic'
bpy.context.view_layer.update()

# ---- added for rendering (the .blend has no active camera and no usable light): camera, sun
cam_auto = bpy.data.cameras.new('AutoCamera')
cam_auto.lens = 50.0
cam_auto.sensor_width = 36.0
cam_auto.clip_end = 1000.0
ob_auto_camera = bpy.data.objects.new('AutoCamera', cam_auto)
scene.collection.objects.link(ob_auto_camera)
ob_auto_camera.location = (3.83927, -4.60711, 3.48848)
ob_auto_camera.rotation_euler = (1.09748, -7.21219e-08, 0.694738)
scene.camera = ob_auto_camera
light_auto_sun = bpy.data.lights.new('AutoSun', 'SUN')
light_auto_sun.energy = 3.0
light_auto_sun.angle = 0.0523599
ob_auto_sun = bpy.data.objects.new('AutoSun', light_auto_sun)
scene.collection.objects.link(ob_auto_sun)
ob_auto_sun.rotation_euler = (0.872665, 0.174533, 0.523599)
bpy.context.view_layer.update()
